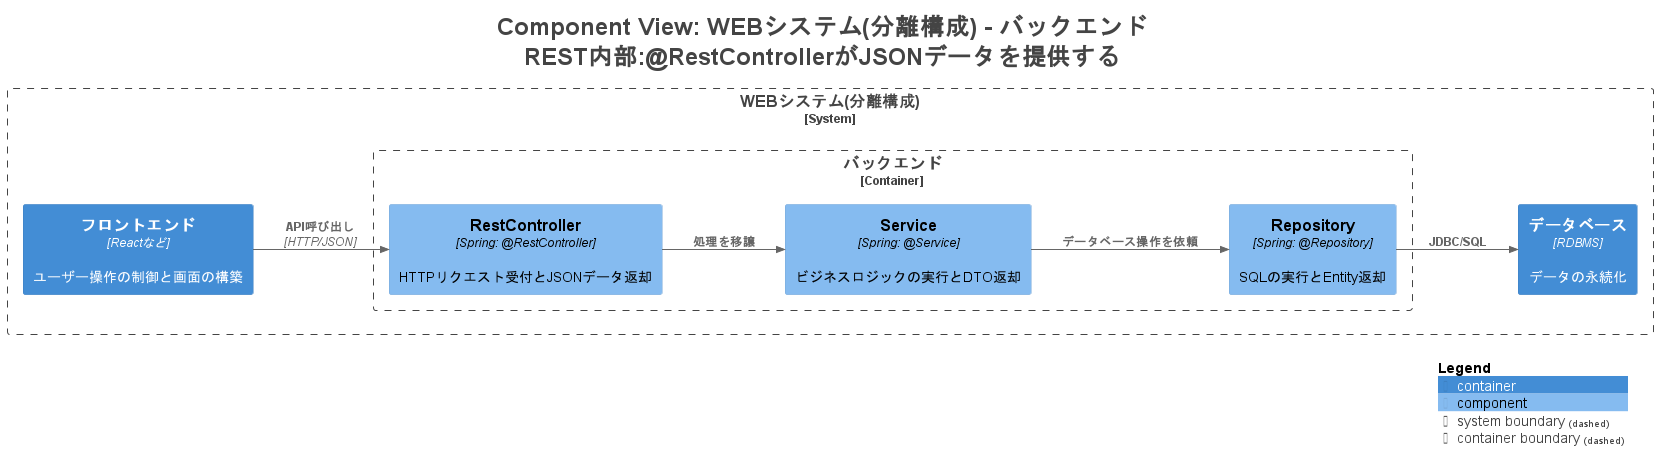

The diagram above was rendered by PlantUML. Its source (embedded in the PNG):
@startuml
title <size:24>Component View: WEBシステム(分離構成) - バックエンド</size>\n<size:24>REST内部:@RestControllerがJSONデータを提供する</size>

set separator none
left to right direction

<style>
  root {
    BackgroundColor: #ffffff
    FontColor: #444444
  }
</style>

!include <C4/C4>
!include <C4/C4_Context>
!include <C4/C4_Container>
!include <C4/C4_Component>

System_Boundary("WEBシステム分離構成_boundary", "WEBシステム(分離構成)", $tags="") {
  Container_Boundary("WEBシステム分離構成.バックエンド_boundary", "バックエンド", $tags="") {
    Component(WEBシステム分離構成.バックエンド.RestController, "RestController", $techn="Spring: @RestController", $descr="HTTPリクエスト受付とJSONデータ返却", $tags="", $link="")
    Component(WEBシステム分離構成.バックエンド.Service, "Service", $techn="Spring: @Service", $descr="ビジネスロジックの実行とDTO返却", $tags="", $link="")
    Component(WEBシステム分離構成.バックエンド.Repository, "Repository", $techn="Spring: @Repository", $descr="SQLの実行とEntity返却", $tags="", $link="")
  }

  Container(WEBシステム分離構成.フロントエンド, "フロントエンド", $techn="Reactなど", $descr="ユーザー操作の制御と画面の構築", $tags="", $link="")
  Container(WEBシステム分離構成.データベース, "データベース", $techn="RDBMS", $descr="データの永続化", $tags="", $link="")
}

Rel(WEBシステム分離構成.フロントエンド, WEBシステム分離構成.バックエンド.RestController, "API呼び出し", $techn="HTTP/JSON", $tags="", $link="")
Rel(WEBシステム分離構成.バックエンド.RestController, WEBシステム分離構成.バックエンド.Service, "処理を移譲", $techn="", $tags="", $link="")
Rel(WEBシステム分離構成.バックエンド.Service, WEBシステム分離構成.バックエンド.Repository, "データベース操作を依頼", $techn="", $tags="", $link="")
Rel(WEBシステム分離構成.バックエンド.Repository, WEBシステム分離構成.データベース, "JDBC/SQL", $techn="", $tags="", $link="")

SHOW_LEGEND(true)
hide stereotypes
@enduml